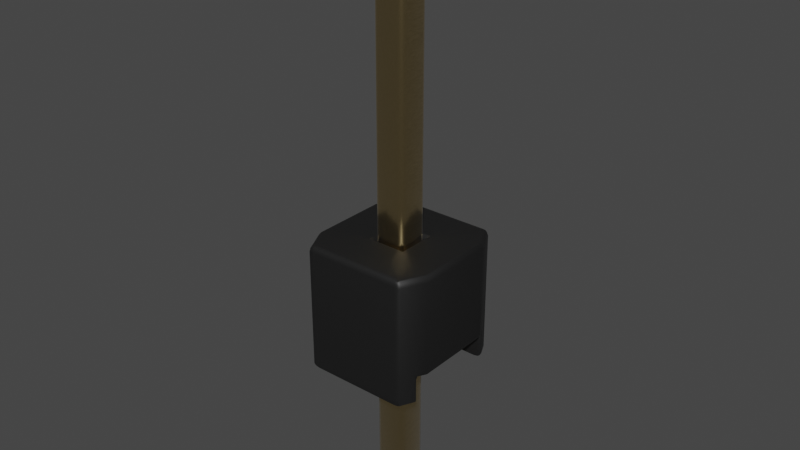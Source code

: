 # Source: PinHeader_1x1_P2.54mm_Drill1.1mm.blend  (saved by Blender 4.1.23; exported with 4.5.12 LTS)
import bpy
from mathutils import Matrix  # noqa: F401  (used for matrix-valued properties, if any)

bpy.ops.wm.read_factory_settings(use_empty=True)
scene = bpy.context.scene
scene.name = 'Scene'

# ---- collections
col_collection = bpy.data.collections.new('Collection'); scene.collection.children.link(col_collection)

# ---- materials (node trees are filled in below, after node groups)
mat_plastic_matte_black = bpy.data.materials.new('plastic_matte_black')
mat_plastic_matte_black.use_transparent_shadow = False
mat_plastic_matte_black.preview_render_type = 'CUBE'
mat_metal_goldpins_1 = bpy.data.materials.new('metal_goldpins_1')
mat_metal_goldpins_1.alpha_threshold = 0.0
mat_metal_goldpins_1.use_transparent_shadow = False
mat_metal_goldpins_1.preview_render_type = 'CUBE'
mat_metal_goldpins_1.diffuse_color = (0.5, 0.4018, 0.08046, 1.0)
mat_metal_goldpins_1.specular_color = (0.01, 0.05, 0.01)
mat_metal_goldpins_1.roughness = 0.5

# ---- node groups
ng_auto_smooth = bpy.data.node_groups.new('Auto Smooth', 'GeometryNodeTree')
_s = ng_auto_smooth.interface.new_socket(name='Geometry', in_out='OUTPUT', socket_type='NodeSocketGeometry')
_s = ng_auto_smooth.interface.new_socket(name='Geometry', in_out='INPUT', socket_type='NodeSocketGeometry')
_s = ng_auto_smooth.interface.new_socket(name='Angle', in_out='INPUT', socket_type='NodeSocketFloat')
_s.subtype = 'ANGLE'
_s.min_value = 0.0
_s.max_value = 3.142
ng_auto_smooth.is_modifier = True
_N = ng_auto_smooth.nodes; _L = ng_auto_smooth.links
n0 = _N.new('NodeGroupOutput'); n0.name = 'Group Output'; n0.location = (480, -100)
n1 = _N.new('NodeGroupInput'); n1.name = 'Group Input'; n1.location = (-420, -300)
n2 = _N.new('NodeGroupInput'); n2.name = 'Group Input.001'; n2.location = (-60, -100)
n3 = _N.new('GeometryNodeSetShadeSmooth'); n3.name = 'Set Shade Smooth'; n3.location = (120, -100)
n3.domain = 'EDGE'
n4 = _N.new('GeometryNodeSetShadeSmooth'); n4.name = 'Set Shade Smooth.001'; n4.location = (300, -100)
n5 = _N.new('GeometryNodeInputMeshEdgeAngle'); n5.name = 'Edge Angle'; n5.location = (-420, -220)
n6 = _N.new('GeometryNodeInputEdgeSmooth'); n6.name = 'Is Edge Smooth'; n6.location = (-60, -160)
n7 = _N.new('GeometryNodeInputShadeSmooth'); n7.name = 'Is Face Smooth'; n7.location = (-240, -340)
n8 = _N.new('FunctionNodeBooleanMath'); n8.name = 'Boolean Math'; n8.location = (-60, -220)
n9 = _N.new('FunctionNodeCompare'); n9.name = 'Compare'; n9.location = (-240, -180)
n9.operation = 'LESS_EQUAL'
_L.new(n5.outputs[0], n9.inputs[0])
_L.new(n4.outputs[0], n0.inputs[0])
_L.new(n1.outputs[1], n9.inputs[1])
_L.new(n9.outputs[0], n8.inputs[0])
_L.new(n7.outputs[0], n8.inputs[1])
_L.new(n2.outputs[0], n3.inputs[0])
_L.new(n6.outputs[0], n3.inputs[1])
_L.new(n3.outputs[0], n4.inputs[0])
_L.new(n8.outputs[0], n3.inputs[2])
n0.is_active_output = True

# ---- material node trees
mat_plastic_matte_black.use_nodes = True; mat_plastic_matte_black.node_tree.nodes.clear()
_N = mat_plastic_matte_black.node_tree.nodes; _L = mat_plastic_matte_black.node_tree.links
n0 = _N.new('ShaderNodeOutputMaterial'); n0.name = 'Material Output'; n0.location = (463, 300)
n1 = _N.new('ShaderNodeBsdfPrincipled'); n1.name = 'Principled BSDF'; n1.location = (173, 300)
n1.distribution = 'GGX'
n1.subsurface_method = 'BURLEY'
n1.inputs[1].default_value = 0.06818
n1.inputs[2].default_value = 0.5182
n1.inputs[3].default_value = 1.45
n1.inputs[13].default_value = 0.6432
n1.inputs[20].default_value = 0.1027
n1.inputs[27].default_value = (0.0, 0.0, 0.0, 1.0)
n1.inputs[28].default_value = 1.0
n2 = _N.new('ShaderNodeTexCoord'); n2.name = 'Texture Coordinate'; n2.location = (-1001, 105)
n3 = _N.new('ShaderNodeBump'); n3.name = 'Bump'; n3.location = (-135, -86)
n3.inputs[0].default_value = 0.1
n3.inputs[1].default_value = 0.4
n3.inputs[2].default_value = 1.0
n4 = _N.new('ShaderNodeMapping'); n4.name = 'Mapping'; n4.location = (-755, 143)
n4.inputs[3].default_value = (2.0, 2.0, 2.0)
n5 = _N.new('ShaderNodeValToRGB'); n5.name = 'ColorRamp'; n5.location = (-147, 213)
while len(n5.color_ramp.elements) > 1: n5.color_ramp.elements.remove(n5.color_ramp.elements[-1])
n5.color_ramp.elements[0].position = 0.0; n5.color_ramp.elements[0].color = (0.005014, 0.005014, 0.005014, 1.0)
_e = n5.color_ramp.elements.new(0.9955); _e.color = (0.01269, 0.01269, 0.01269, 1.0)
n6 = _N.new('ShaderNodeTexNoise'); n6.name = 'Noise Texture'; n6.location = (-455, 203)
n6.inputs[2].default_value = 200.0
n6.inputs[3].default_value = 5.6
n6.inputs[4].default_value = 0.5208
_L.new(n1.outputs[0], n0.inputs[0])
_L.new(n6.outputs[0], n5.inputs[0])
_L.new(n5.outputs[0], n1.inputs[0])
_L.new(n2.outputs[2], n4.inputs[0])
_L.new(n4.outputs[0], n6.inputs[0])
_L.new(n6.outputs[0], n3.inputs[3])
_L.new(n3.outputs[0], n1.inputs[5])
n0.is_active_output = True
mat_metal_goldpins_1.use_nodes = True; mat_metal_goldpins_1.node_tree.nodes.clear()
_N = mat_metal_goldpins_1.node_tree.nodes; _L = mat_metal_goldpins_1.node_tree.links
n0 = _N.new('ShaderNodeOutputMaterial'); n0.name = 'Material Output'; n0.location = (398, 300)
n1 = _N.new('ShaderNodeBsdfPrincipled'); n1.name = 'Principled BSDF'; n1.location = (108, 300)
n1.distribution = 'GGX'
n1.subsurface_method = 'BURLEY'
n1.inputs[1].default_value = 1.0
n1.inputs[2].default_value = 0.1841
n1.inputs[3].default_value = 1.45
n1.inputs[8].default_value = 1.0
n1.inputs[10].default_value = 0.02727
n1.inputs[13].default_value = 0.475
n1.inputs[20].default_value = 0.2891
n1.inputs[24].default_value = 0.03545
n1.inputs[27].default_value = (0.0, 0.0, 0.0, 1.0)
n1.inputs[28].default_value = 1.0
n2 = _N.new('ShaderNodeMapping'); n2.name = 'Mapping'; n2.location = (-783, 233)
n2.vector_type = 'VECTOR'
n2.inputs[3].default_value = (29.8, 40.0, 1.0)
n3 = _N.new('ShaderNodeTexCoord'); n3.name = 'Texture Coordinate'; n3.location = (-1071, 295)
n4 = _N.new('ShaderNodeTexNoise'); n4.name = 'Noise Texture'; n4.location = (-553, 188)
n4.inputs[3].default_value = 13.2
n4.inputs[4].default_value = 0.8833
n4.inputs[8].default_value = 4.0
n5 = _N.new('ShaderNodeValToRGB'); n5.name = 'ColorRamp'; n5.location = (-286, 264)
while len(n5.color_ramp.elements) > 1: n5.color_ramp.elements.remove(n5.color_ramp.elements[-1])
n5.color_ramp.elements[0].position = 0.3295; n5.color_ramp.elements[0].color = (0.9756, 0.7616, 0.4151, 1.0)
_e = n5.color_ramp.elements.new(0.8); _e.color = (0.2997, 0.2211, 0.05513, 1.0)
n6 = _N.new('ShaderNodeMix'); n6.name = 'Mix'; n6.location = (-62, 180)
n6.data_type = 'RGBA'
n6.inputs[0].default_value = 0.02727
n6.inputs[7].default_value = (0.5518, 0.2626, 0.03915, 1.0)
_L.new(n1.outputs[0], n0.inputs[0])
_L.new(n2.outputs[0], n4.inputs[0])
_L.new(n3.outputs[0], n2.inputs[0])
_L.new(n4.outputs[0], n5.inputs[0])
_L.new(n5.outputs[0], n6.inputs[6])
_L.new(n6.outputs[2], n1.inputs[0])
n0.is_active_output = True

# ---- world
world_world = bpy.data.worlds.new('World'); scene.world = world_world
world_world.use_nodes = True; world_world.node_tree.nodes.clear()
_N = world_world.node_tree.nodes; _L = world_world.node_tree.links
n0 = _N.new('ShaderNodeOutputWorld'); n0.name = 'World Output'; n0.location = (300, 300)
n1 = _N.new('ShaderNodeBackground'); n1.name = 'Background'; n1.location = (10, 300)
n1.inputs[0].default_value = (0.05088, 0.05088, 0.05088, 1.0)
_L.new(n1.outputs[0], n0.inputs[0])
n0.is_active_output = True
world_world.color = (0.05088, 0.05088, 0.05088)
world_world.use_sun_shadow = False
world_world.sun_shadow_jitter_overblur = 0.0

# ---- meshes
me_shape_9_indexedfaceset_003 = bpy.data.meshes.new('SHAPE_9_IndexedFaceSet.003')
me_shape_9_indexedfaceset_003.from_pydata([(0.126, 0.1969, -0.126), (0.126, 1.0, -0.126), (-0.4016, -2.98e-08, 0.5), (0.4016, -2.98e-08, 0.5), (-0.4016, -2.98e-08, -0.5), (0.5, 0.1969, 0.3031), (-0.5, 1.0, -0.3031), (-0.5, 1.0, 0.3031), (0.4744, -2.98e-08, 0.3543), (0.4744, 0.1969, 0.3543), (-0.4744, -2.98e-08, -0.3543), (-0.4016, 1.0, -0.5), (0.5, 1.0, -0.3031), (0.5, 0.1969, -0.3031), (0.4744, 0.1969, -0.3543), (0.4744, -2.98e-08, -0.3543), (0.126, 0.1969, 0.126), (-0.126, 0.1969, 0.126), (-0.126, 1.0, 0.126), (-0.126, 0.1969, -0.126), (0.5, 1.0, 0.3031), (-0.126, 1.0, -0.126), (0.126, 1.0, 0.126), (0.4016, 1.0, -0.5), (0.4016, -2.98e-08, -0.5), (0.4016, 1.0, 0.5), (-0.4016, 1.0, 0.5), (-0.4744, -2.98e-08, 0.3543), (-0.4744, 0.1969, -0.3543), (-0.4744, 0.1969, 0.3543), (-0.5, 0.1969, 0.3031), (-0.5, 0.1969, -0.3031), (-0.126, -1.102, 0.126), (0.04724, 3.362, 0.04724), (-0.04724, 3.362, -0.04724), (0.126, -1.102, 0.126), (-0.126, -1.102, -0.126), (0.126, -1.102, -0.126), (-0.126, 3.283, 0.126), (-0.04724, 3.362, 0.04724), (-0.126, 3.283, -0.126), (0.126, 3.283, -0.126), (0.126, 3.283, 0.126), (0.04724, 3.362, -0.04724), (0.04724, -1.181, -0.04724), (-0.04724, -1.181, -0.04724), (0.04724, -1.181, 0.04724), (-0.04724, -1.181, 0.04724)], [], [(22, 0, 1), (22, 16, 0), (8, 27, 2), (8, 2, 3), (24, 10, 15), (24, 4, 10), (20, 12, 13), (20, 13, 5), (7, 31, 6), (7, 30, 31), (29, 2, 27), (7, 29, 30), (26, 29, 7), (26, 2, 29), (9, 8, 3), (25, 9, 3), (20, 5, 9), (20, 9, 25), (28, 10, 4), (11, 28, 4), (6, 31, 28), (6, 28, 11), (14, 24, 15), (12, 14, 13), (23, 14, 12), (23, 24, 14), (18, 16, 22), (18, 17, 16), (18, 19, 17), (21, 19, 18), (0, 19, 21), (0, 21, 1), (21, 6, 11), (1, 11, 23), (1, 21, 11), (18, 7, 6), (18, 6, 21), (26, 7, 18), (12, 1, 23), (22, 26, 18), (20, 22, 1), (20, 1, 12), (25, 22, 20), (25, 26, 22), (11, 24, 23), (11, 4, 24), (3, 26, 25), (3, 2, 26), (8, 29, 27), (9, 29, 8), (14, 10, 28), (15, 10, 14), (17, 30, 29), (31, 30, 17), (16, 17, 29), (19, 28, 31), (19, 31, 17), (9, 16, 29), (5, 16, 9), (0, 16, 5), (13, 0, 5), (14, 19, 0), (14, 28, 19), (14, 0, 13), (47, 44, 45), (47, 46, 44), (38, 32, 36), (38, 36, 40), (33, 39, 34), (33, 34, 43), (35, 42, 41), (35, 41, 37), (41, 40, 36), (41, 36, 37), (42, 35, 32), (42, 32, 38), (42, 38, 39), (42, 39, 33), (38, 40, 34), (38, 34, 39), (33, 43, 41), (33, 41, 42), (34, 41, 43), (34, 40, 41), (37, 36, 45), (44, 37, 45), (35, 44, 46), (35, 37, 44), (32, 45, 36), (47, 45, 32), (47, 35, 46), (32, 35, 47)])
me_shape_9_indexedfaceset_003.polygons.foreach_set('use_smooth', [True] * 92)
me_shape_9_indexedfaceset_003.polygons.foreach_set('material_index', [0, 0, 0, 0, 0, 0, 0, 0, 0, 0, 0, 0, 0, 0, 0, 0, 0, 0, 0, 0, 0, 0, 0, 0, 0, 0, 0, 0, 0, 0, 0, 0, 0, 0, 0, 0, 0, 0, 0, 0, 0, 0, 0, 0, 0, 0, 0, 0, 0, 0, 0, 0, 0, 0, 0, 0, 0, 0, 0, 0, 0, 0, 0, 0, 1, 1, 1, 1, 1, 1, 1, 1, 1, 1, 1, 1, 1, 1, 1, 1, 1, 1, 1, 1, 1, 1, 1, 1, 1, 1, 1, 1])
_uv = me_shape_9_indexedfaceset_003.uv_layers.new(name='UVMap')
_uv.uv.foreach_set('vector', [1.0, 1.0, 0.0, 0.0, 1.0, 0.0, 1.0, 1.0, 0.0, 1.0, 0.0, 0.0, 1.0, 0.0, 0.0, 0.0, 0.07676, 1.0, 1.0, 0.0, 0.07676, 1.0, 0.9232, 1.0, 0.9232, 0.0, 0.0, 1.0, 1.0, 1.0, 0.9232, 0.0, 0.07676, 0.0, 0.0, 1.0, 1.0, 1.0, 1.0, 0.0, 0.0, 0.0, 1.0, 1.0, 0.0, 0.0, 0.0, 1.0, 1.0, 1.0, 0.0, 0.0, 1.0, 0.0, 1.0, 1.0, 0.0, 1.0, 0.0, 0.0, 0.1969, 0.26, 0.0, 1.0, 0.0, 0.26, 1.0, 0.0, 0.1969, 0.26, 0.1969, 0.0, 1.0, 1.0, 0.1969, 0.26, 1.0, 0.0, 1.0, 1.0, 0.0, 1.0, 0.1969, 0.26, 0.1969, 0.26, 0.0, 0.26, 0.0, 1.0, 1.0, 1.0, 0.1969, 0.26, 0.0, 1.0, 1.0, 0.0, 0.1969, 0.0, 0.1969, 0.26, 1.0, 0.0, 0.1969, 0.26, 1.0, 1.0, 0.1969, 0.74, 0.0, 0.74, 0.0, 0.0, 1.0, 0.0, 0.1969, 0.74, 0.0, 0.0, 1.0, 1.0, 0.1969, 1.0, 0.1969, 0.74, 1.0, 1.0, 0.1969, 0.74, 1.0, 0.0, 0.1969, 0.74, 0.0, 0.0, 0.0, 0.74, 1.0, 1.0, 0.1969, 0.74, 0.1969, 1.0, 1.0, 0.0, 0.1969, 0.74, 1.0, 1.0, 1.0, 0.0, 0.0, 0.0, 0.1969, 0.74, 1.0, 0.0, 0.0, 1.0, 1.0, 1.0, 1.0, 0.0, 0.0, 0.0, 0.0, 1.0, 1.0, 1.0, 0.0, 0.0, 0.0, 1.0, 1.0, 0.0, 0.0, 0.0, 1.0, 1.0, 0.0, 1.0, 0.0, 0.0, 1.0, 0.0, 0.0, 1.0, 1.0, 0.0, 1.0, 1.0, 0.374, 0.374, 0.0, 0.1969, 0.09843, 0.0, 0.626, 0.374, 0.09843, 0.0, 0.9016, 0.0, 0.626, 0.374, 0.374, 0.374, 0.09843, 0.0, 0.374, 0.626, 0.0, 0.8031, 0.0, 0.1969, 0.374, 0.626, 0.0, 0.1969, 0.374, 0.374, 0.09843, 1.0, 0.0, 0.8031, 0.374, 0.626, 1.0, 0.1969, 0.626, 0.374, 0.9016, 0.0, 0.626, 0.626, 0.09843, 1.0, 0.374, 0.626, 1.0, 0.8031, 0.626, 0.626, 0.626, 0.374, 1.0, 0.8031, 0.626, 0.374, 1.0, 0.1969, 0.9016, 1.0, 0.626, 0.626, 1.0, 0.8031, 0.9016, 1.0, 0.09843, 1.0, 0.626, 0.626, 1.0, 0.0, 0.0, 1.0, 1.0, 1.0, 1.0, 0.0, 0.0, 0.0, 0.0, 1.0, 0.0, 1.0, 1.0, 0.0, 1.0, 1.0, 0.0, 1.0, 0.0, 0.0, 1.0, 0.0, 1.0, 0.0, 0.0, 1.0, 0.0, 0.0, 1.0, 1.0, 0.0, 1.0, 1.0, 0.0, 1.0, 1.0, 0.0, 0.0, 0.0, 1.0, 1.0, 0.0, 0.0, 0.0, 1.0, 1.0, 0.374, 0.6778, 0.0, 0.9278, 0.02559, 1.0, 0.0, 0.07222, 0.0, 0.9278, 0.374, 0.6778, 0.626, 0.6778, 0.374, 0.6778, 0.02559, 1.0, 0.374, 0.3222, 0.02559, 0.0, 0.0, 0.07222, 0.374, 0.3222, 0.0, 0.07222, 0.374, 0.6778, 0.9744, 1.0, 0.626, 0.6778, 0.02559, 1.0, 1.0, 0.9278, 0.626, 0.6778, 0.9744, 1.0, 0.626, 0.3222, 0.626, 0.6778, 1.0, 0.9278, 1.0, 0.07222, 0.626, 0.3222, 1.0, 0.9278, 0.9744, 0.0, 0.374, 0.3222, 0.626, 0.3222, 0.9744, 0.0, 0.02559, 0.0, 0.374, 0.3222, 0.9744, 0.0, 0.626, 0.3222, 1.0, 0.07222, 0.0, 1.0, 1.0, 0.0, 0.0, 0.0, 0.0, 1.0, 1.0, 1.0, 1.0, 0.0, 0.0, 1.0, 1.0, 1.0, 1.0, 0.0, 0.0, 1.0, 1.0, 0.0, 0.0, 0.0, 1.0, 1.0, 0.0, 1.0, 0.0, 0.0, 1.0, 1.0, 0.0, 0.0, 1.0, 0.0, 1.0, 1.0, 0.0, 1.0, 0.0, 0.0, 1.0, 1.0, 0.0, 0.0, 1.0, 0.0, 0.0, 1.0, 0.0, 0.0, 1.0, 0.0, 0.0, 1.0, 1.0, 0.0, 1.0, 1.0, 0.0, 1.0, 1.0, 1.0, 1.0, 0.0, 0.0, 1.0, 1.0, 0.0, 0.0, 0.0, 1.0, 1.0, 0.0, 1.0, 0.3125, 0.0, 1.0, 1.0, 0.3125, 0.0, 0.6875, 0.0, 1.0, 0.0, 0.0, 0.0, 0.3125, 1.0, 1.0, 0.0, 0.3125, 1.0, 0.6875, 1.0, 0.6875, 0.0, 0.3125, 0.0, 0.0, 1.0, 0.6875, 0.0, 0.0, 1.0, 1.0, 1.0, 0.3125, 1.0, 1.0, 0.0, 0.6875, 1.0, 0.3125, 1.0, 0.0, 0.0, 1.0, 0.0, 1.0, 0.0, 0.0, 0.0, 0.3125, 1.0, 0.6875, 1.0, 1.0, 0.0, 0.3125, 1.0, 1.0, 1.0, 0.3125, 0.0, 0.6875, 0.0, 1.0, 1.0, 0.0, 1.0, 0.3125, 0.0, 1.0, 0.0, 0.3125, 1.0, 0.0, 0.0, 0.6875, 1.0, 0.3125, 1.0, 1.0, 0.0, 0.3125, 0.0, 1.0, 1.0, 0.6875, 0.0, 0.0, 1.0, 1.0, 1.0, 0.3125, 0.0])
me_shape_9_indexedfaceset_003.materials.append(mat_plastic_matte_black)
me_shape_9_indexedfaceset_003.materials.append(mat_metal_goldpins_1)
me_shape_9_indexedfaceset_003.update()

# ---- objects
ob_shape_9_indexedfaceset = bpy.data.objects.new('SHAPE_9_IndexedFaceSet', me_shape_9_indexedfaceset_003)

# ---- transforms, parenting, visibility, modifiers, constraints
ob_shape_9_indexedfaceset.location = (0.0, -7.105e-15, 1.192e-07)
ob_shape_9_indexedfaceset.rotation_euler = (1.571, 0.0, -0.0)
ob_shape_9_indexedfaceset.scale = (2.54, 2.54, 2.54)
_m = ob_shape_9_indexedfaceset.modifiers.new('Bevel', 'BEVEL')
_m.segments = 3
_m = ob_shape_9_indexedfaceset.modifiers.new('Auto Smooth', 'NODES')
_m.node_group = ng_auto_smooth
_gi = [s.identifier for s in ng_auto_smooth.interface.items_tree if s.item_type == 'SOCKET' and s.in_out == 'INPUT']
_m[_gi[1]] = 0.5236  # Angle

# ---- collection membership
col_collection.objects.link(ob_shape_9_indexedfaceset)

# ---- scene / render settings (as saved in the file)
scene.frame_start = 1; scene.frame_end = 250; scene.frame_set(1)
scene.render.engine = 'BLENDER_EEVEE_NEXT'
scene.cycles.sampling_pattern = 'TABULATED_SOBOL'
scene.cycles.use_light_tree = False
scene.eevee.ray_tracing_options.trace_max_roughness = 0.0
scene.view_settings.view_transform = 'Filmic'
bpy.context.view_layer.update()

# ---- added for rendering (the .blend has no active camera and no usable light): camera, sun
cam_auto = bpy.data.cameras.new('AutoCamera')
cam_auto.lens = 50.0
cam_auto.sensor_width = 36.0
cam_auto.clip_end = 1000.0
ob_auto_camera = bpy.data.objects.new('AutoCamera', cam_auto)
scene.collection.objects.link(ob_auto_camera)
ob_auto_camera.location = (11.1824, -13.4189, 11.7159)
ob_auto_camera.rotation_euler = (1.09748, -7.21219e-08, 0.694738)
scene.camera = ob_auto_camera
light_auto_sun = bpy.data.lights.new('AutoSun', 'SUN')
light_auto_sun.energy = 3.0
light_auto_sun.angle = 0.0523599
ob_auto_sun = bpy.data.objects.new('AutoSun', light_auto_sun)
scene.collection.objects.link(ob_auto_sun)
ob_auto_sun.rotation_euler = (0.872665, 0.174533, 0.523599)
bpy.context.view_layer.update()
